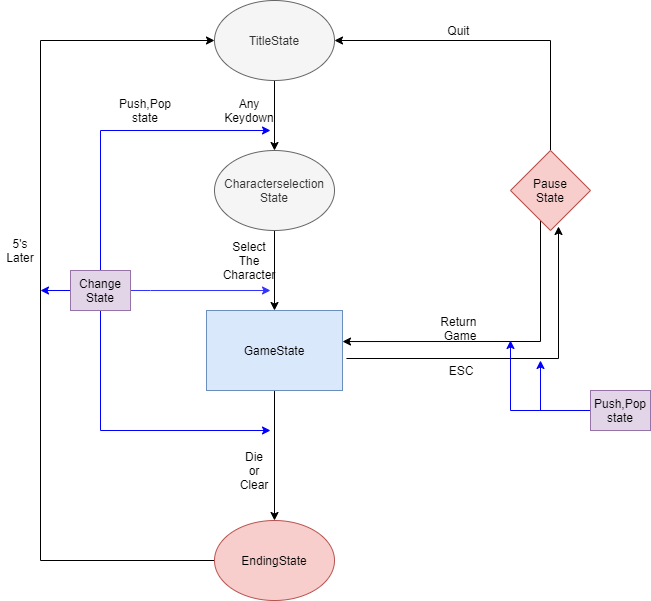

The diagram above was exported from draw.io. Its source (the exported page's mxGraphModel, read from the mxfile embedded in the PNG):
<mxGraphModel dx="1422" dy="794" grid="1" gridSize="10" guides="1" tooltips="1" connect="1" arrows="1" fold="1" page="1" pageScale="1" pageWidth="827" pageHeight="1169" math="0" shadow="0">
  <root>
    <mxCell id="0" />
    <mxCell id="1" parent="0" />
    <mxCell id="iAFa8vUAkUHKWzGQBnIH-2" style="edgeStyle=orthogonalEdgeStyle;rounded=0;orthogonalLoop=1;jettySize=auto;html=1;entryX=0.5;entryY=0;entryDx=0;entryDy=0;" edge="1" parent="1" source="iAFa8vUAkUHKWzGQBnIH-1" target="iAFa8vUAkUHKWzGQBnIH-4">
      <mxGeometry relative="1" as="geometry">
        <mxPoint x="414" y="180" as="targetPoint" />
        <Array as="points">
          <mxPoint x="414" y="180" />
          <mxPoint x="414" y="180" />
        </Array>
      </mxGeometry>
    </mxCell>
    <mxCell id="iAFa8vUAkUHKWzGQBnIH-1" value="TitleState" style="ellipse;whiteSpace=wrap;html=1;fillColor=#f5f5f5;strokeColor=#666666;fontColor=#333333;" vertex="1" parent="1">
      <mxGeometry x="354" y="30" width="120" height="80" as="geometry" />
    </mxCell>
    <mxCell id="iAFa8vUAkUHKWzGQBnIH-7" style="edgeStyle=orthogonalEdgeStyle;rounded=0;orthogonalLoop=1;jettySize=auto;html=1;exitX=0.5;exitY=1;exitDx=0;exitDy=0;entryX=0.5;entryY=0;entryDx=0;entryDy=0;" edge="1" parent="1" source="iAFa8vUAkUHKWzGQBnIH-4">
      <mxGeometry relative="1" as="geometry">
        <mxPoint x="414" y="340" as="targetPoint" />
      </mxGeometry>
    </mxCell>
    <mxCell id="iAFa8vUAkUHKWzGQBnIH-4" value="Characterselection&lt;br&gt;State" style="ellipse;whiteSpace=wrap;html=1;fillColor=#f5f5f5;strokeColor=#666666;fontColor=#333333;" vertex="1" parent="1">
      <mxGeometry x="354" y="180" width="120" height="80" as="geometry" />
    </mxCell>
    <mxCell id="iAFa8vUAkUHKWzGQBnIH-10" value="Any Keydown" style="text;html=1;strokeColor=none;fillColor=none;align=center;verticalAlign=middle;whiteSpace=wrap;rounded=0;" vertex="1" parent="1">
      <mxGeometry x="369" y="130" width="40" height="20" as="geometry" />
    </mxCell>
    <mxCell id="iAFa8vUAkUHKWzGQBnIH-13" value="Select The Character" style="text;html=1;strokeColor=none;fillColor=none;align=center;verticalAlign=middle;whiteSpace=wrap;rounded=0;" vertex="1" parent="1">
      <mxGeometry x="369" y="280" width="40" height="20" as="geometry" />
    </mxCell>
    <mxCell id="iAFa8vUAkUHKWzGQBnIH-16" style="edgeStyle=orthogonalEdgeStyle;rounded=0;orthogonalLoop=1;jettySize=auto;html=1;entryX=0.6;entryY=0.95;entryDx=0;entryDy=0;entryPerimeter=0;exitX=1.029;exitY=0.6;exitDx=0;exitDy=0;exitPerimeter=0;" edge="1" parent="1" source="iAFa8vUAkUHKWzGQBnIH-15" target="iAFa8vUAkUHKWzGQBnIH-17">
      <mxGeometry relative="1" as="geometry">
        <mxPoint x="690" y="280" as="targetPoint" />
        <mxPoint x="490" y="390" as="sourcePoint" />
      </mxGeometry>
    </mxCell>
    <mxCell id="iAFa8vUAkUHKWzGQBnIH-26" style="edgeStyle=orthogonalEdgeStyle;rounded=0;orthogonalLoop=1;jettySize=auto;html=1;" edge="1" parent="1" source="iAFa8vUAkUHKWzGQBnIH-15">
      <mxGeometry relative="1" as="geometry">
        <mxPoint x="414" y="550" as="targetPoint" />
      </mxGeometry>
    </mxCell>
    <mxCell id="iAFa8vUAkUHKWzGQBnIH-15" value="GameState" style="rounded=0;whiteSpace=wrap;html=1;fillColor=#dae8fc;strokeColor=#6c8ebf;" vertex="1" parent="1">
      <mxGeometry x="346" y="340" width="136" height="80" as="geometry" />
    </mxCell>
    <mxCell id="iAFa8vUAkUHKWzGQBnIH-18" style="edgeStyle=orthogonalEdgeStyle;rounded=0;orthogonalLoop=1;jettySize=auto;html=1;entryX=1;entryY=0.388;entryDx=0;entryDy=0;entryPerimeter=0;" edge="1" parent="1" source="iAFa8vUAkUHKWzGQBnIH-17" target="iAFa8vUAkUHKWzGQBnIH-15">
      <mxGeometry relative="1" as="geometry">
        <mxPoint x="690" y="370" as="targetPoint" />
        <Array as="points">
          <mxPoint x="680" y="371" />
        </Array>
      </mxGeometry>
    </mxCell>
    <mxCell id="iAFa8vUAkUHKWzGQBnIH-24" style="edgeStyle=orthogonalEdgeStyle;rounded=0;orthogonalLoop=1;jettySize=auto;html=1;entryX=1;entryY=0.5;entryDx=0;entryDy=0;" edge="1" parent="1" source="iAFa8vUAkUHKWzGQBnIH-17" target="iAFa8vUAkUHKWzGQBnIH-1">
      <mxGeometry relative="1" as="geometry">
        <mxPoint x="690" y="60" as="targetPoint" />
        <Array as="points">
          <mxPoint x="690" y="70" />
        </Array>
      </mxGeometry>
    </mxCell>
    <mxCell id="iAFa8vUAkUHKWzGQBnIH-17" value="Pause&lt;br&gt;State" style="rhombus;whiteSpace=wrap;html=1;fillColor=#f8cecc;strokeColor=#b85450;" vertex="1" parent="1">
      <mxGeometry x="650" y="180" width="80" height="80" as="geometry" />
    </mxCell>
    <mxCell id="iAFa8vUAkUHKWzGQBnIH-19" value="Return&amp;nbsp; Game" style="text;html=1;strokeColor=none;fillColor=none;align=center;verticalAlign=middle;whiteSpace=wrap;rounded=0;" vertex="1" parent="1">
      <mxGeometry x="580" y="348" width="40" height="20" as="geometry" />
    </mxCell>
    <mxCell id="iAFa8vUAkUHKWzGQBnIH-20" value="ESC" style="text;html=1;strokeColor=none;fillColor=none;align=center;verticalAlign=middle;whiteSpace=wrap;rounded=0;" vertex="1" parent="1">
      <mxGeometry x="581" y="390" width="40" height="20" as="geometry" />
    </mxCell>
    <mxCell id="iAFa8vUAkUHKWzGQBnIH-25" value="Quit&amp;nbsp;" style="text;html=1;strokeColor=none;fillColor=none;align=center;verticalAlign=middle;whiteSpace=wrap;rounded=0;" vertex="1" parent="1">
      <mxGeometry x="580" y="50" width="40" height="20" as="geometry" />
    </mxCell>
    <mxCell id="iAFa8vUAkUHKWzGQBnIH-27" value="Die&lt;br&gt;or&lt;br&gt;Clear" style="text;html=1;strokeColor=none;fillColor=none;align=center;verticalAlign=middle;whiteSpace=wrap;rounded=0;" vertex="1" parent="1">
      <mxGeometry x="374" y="490" width="40" height="20" as="geometry" />
    </mxCell>
    <mxCell id="iAFa8vUAkUHKWzGQBnIH-30" style="edgeStyle=orthogonalEdgeStyle;rounded=0;orthogonalLoop=1;jettySize=auto;html=1;entryX=0;entryY=0.5;entryDx=0;entryDy=0;" edge="1" parent="1" source="iAFa8vUAkUHKWzGQBnIH-29" target="iAFa8vUAkUHKWzGQBnIH-1">
      <mxGeometry relative="1" as="geometry">
        <mxPoint x="130" y="70" as="targetPoint" />
        <Array as="points">
          <mxPoint x="180" y="590" />
          <mxPoint x="180" y="70" />
        </Array>
      </mxGeometry>
    </mxCell>
    <mxCell id="iAFa8vUAkUHKWzGQBnIH-29" value="EndingState" style="ellipse;whiteSpace=wrap;html=1;fillColor=#f8cecc;strokeColor=#b85450;" vertex="1" parent="1">
      <mxGeometry x="354" y="550" width="120" height="80" as="geometry" />
    </mxCell>
    <mxCell id="iAFa8vUAkUHKWzGQBnIH-31" value="5's&lt;br&gt;Later" style="text;html=1;strokeColor=none;fillColor=none;align=center;verticalAlign=middle;whiteSpace=wrap;rounded=0;" vertex="1" parent="1">
      <mxGeometry x="140" y="270" width="40" height="20" as="geometry" />
    </mxCell>
    <mxCell id="iAFa8vUAkUHKWzGQBnIH-33" style="edgeStyle=orthogonalEdgeStyle;rounded=0;orthogonalLoop=1;jettySize=auto;html=1;strokeColor=#0000FF;" edge="1" parent="1" source="iAFa8vUAkUHKWzGQBnIH-32">
      <mxGeometry relative="1" as="geometry">
        <mxPoint x="680" y="390" as="targetPoint" />
      </mxGeometry>
    </mxCell>
    <mxCell id="iAFa8vUAkUHKWzGQBnIH-36" style="edgeStyle=orthogonalEdgeStyle;rounded=0;orthogonalLoop=1;jettySize=auto;html=1;strokeColor=#0000FF;" edge="1" parent="1" source="iAFa8vUAkUHKWzGQBnIH-32">
      <mxGeometry relative="1" as="geometry">
        <mxPoint x="650" y="370" as="targetPoint" />
      </mxGeometry>
    </mxCell>
    <mxCell id="iAFa8vUAkUHKWzGQBnIH-32" value="Push,Pop state" style="text;html=1;strokeColor=#9673a6;fillColor=#e1d5e7;align=center;verticalAlign=middle;whiteSpace=wrap;rounded=0;" vertex="1" parent="1">
      <mxGeometry x="730" y="420" width="60" height="40" as="geometry" />
    </mxCell>
    <mxCell id="iAFa8vUAkUHKWzGQBnIH-34" value="Push,Pop state" style="text;html=1;strokeColor=none;fillColor=none;align=center;verticalAlign=middle;whiteSpace=wrap;rounded=0;" vertex="1" parent="1">
      <mxGeometry x="260" y="130" width="50" height="20" as="geometry" />
    </mxCell>
    <mxCell id="iAFa8vUAkUHKWzGQBnIH-39" style="edgeStyle=orthogonalEdgeStyle;rounded=0;orthogonalLoop=1;jettySize=auto;html=1;strokeColor=#3333FF;" edge="1" parent="1" source="iAFa8vUAkUHKWzGQBnIH-37">
      <mxGeometry relative="1" as="geometry">
        <mxPoint x="410" y="320" as="targetPoint" />
        <Array as="points">
          <mxPoint x="290" y="320" />
          <mxPoint x="290" y="320" />
        </Array>
      </mxGeometry>
    </mxCell>
    <mxCell id="iAFa8vUAkUHKWzGQBnIH-40" style="edgeStyle=orthogonalEdgeStyle;rounded=0;orthogonalLoop=1;jettySize=auto;html=1;strokeColor=#0000FF;" edge="1" parent="1" source="iAFa8vUAkUHKWzGQBnIH-37">
      <mxGeometry relative="1" as="geometry">
        <mxPoint x="410" y="160" as="targetPoint" />
        <Array as="points">
          <mxPoint x="240" y="160" />
          <mxPoint x="410" y="160" />
        </Array>
      </mxGeometry>
    </mxCell>
    <mxCell id="iAFa8vUAkUHKWzGQBnIH-41" style="edgeStyle=orthogonalEdgeStyle;rounded=0;orthogonalLoop=1;jettySize=auto;html=1;strokeColor=#0000FF;" edge="1" parent="1" source="iAFa8vUAkUHKWzGQBnIH-37">
      <mxGeometry relative="1" as="geometry">
        <mxPoint x="410" y="460" as="targetPoint" />
        <Array as="points">
          <mxPoint x="240" y="460" />
        </Array>
      </mxGeometry>
    </mxCell>
    <mxCell id="iAFa8vUAkUHKWzGQBnIH-43" style="edgeStyle=orthogonalEdgeStyle;rounded=0;orthogonalLoop=1;jettySize=auto;html=1;strokeColor=#0000FF;" edge="1" parent="1" source="iAFa8vUAkUHKWzGQBnIH-37">
      <mxGeometry relative="1" as="geometry">
        <mxPoint x="180" y="320" as="targetPoint" />
        <Array as="points">
          <mxPoint x="180" y="320" />
        </Array>
      </mxGeometry>
    </mxCell>
    <mxCell id="iAFa8vUAkUHKWzGQBnIH-37" value="Change&lt;br&gt;State" style="text;html=1;strokeColor=#9673a6;fillColor=#e1d5e7;align=center;verticalAlign=middle;whiteSpace=wrap;rounded=0;" vertex="1" parent="1">
      <mxGeometry x="210" y="300" width="60" height="40" as="geometry" />
    </mxCell>
  </root>
</mxGraphModel>